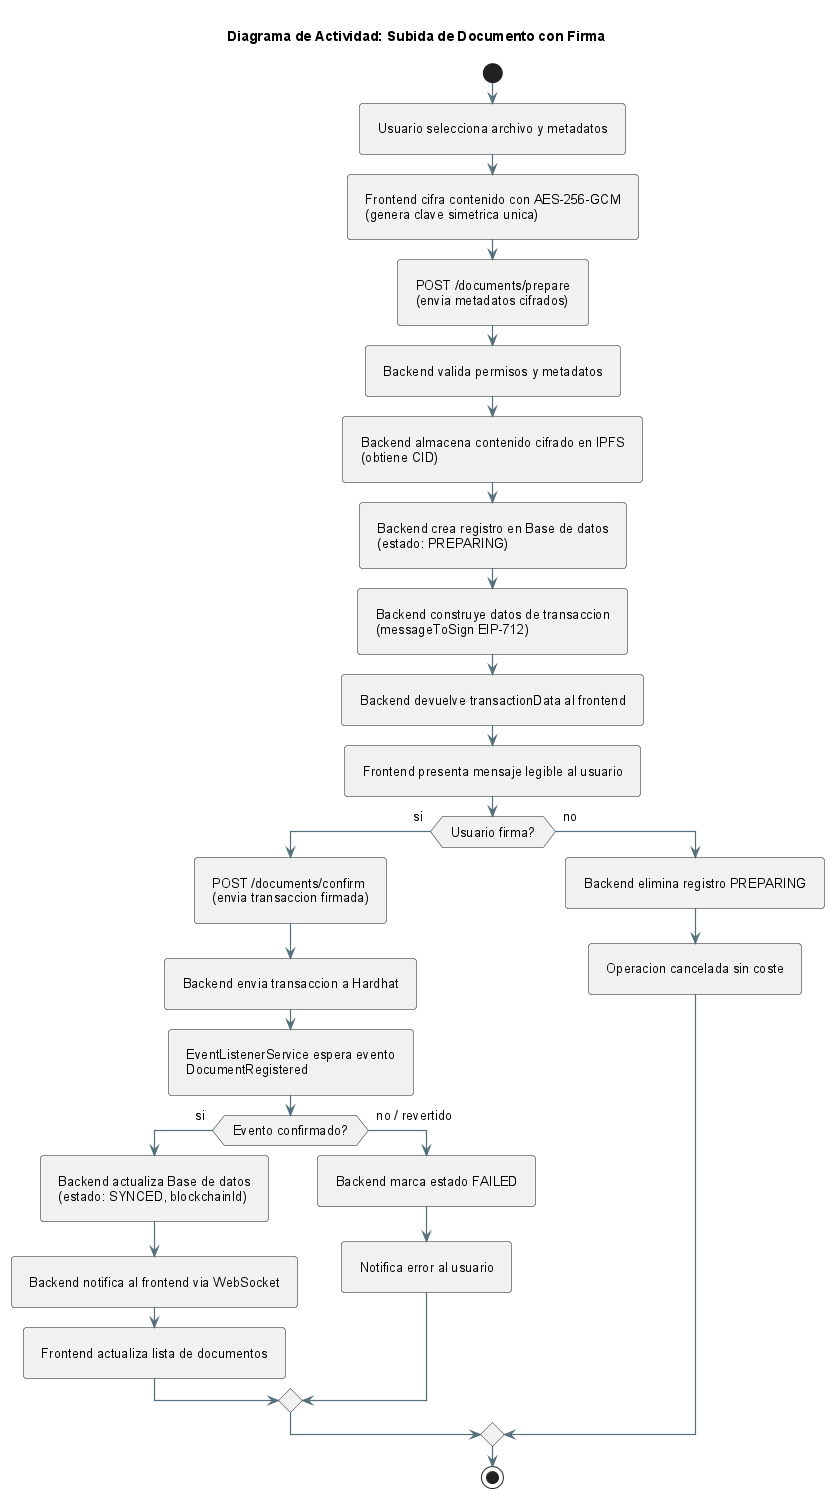

The diagram above was rendered by PlantUML. Its source (embedded in the PNG):
@startuml
!include _structure-style.puml

title Diagrama de Actividad: Subida de Documento con Firma

start

:Usuario selecciona archivo y metadatos;

:Frontend cifra contenido con AES-256-GCM\n(genera clave simetrica unica);

:POST /documents/prepare\n(envia metadatos cifrados);

:Backend valida permisos y metadatos;

:Backend almacena contenido cifrado en IPFS\n(obtiene CID);

:Backend crea registro en Base de datos\n(estado: PREPARING);

:Backend construye datos de transaccion\n(messageToSign EIP-712);

:Backend devuelve transactionData al frontend;

:Frontend presenta mensaje legible al usuario;

if (Usuario firma?) then (si)
  :POST /documents/confirm\n(envia transaccion firmada);
  
  :Backend envia transaccion a Hardhat;
  
  :EventListenerService espera evento\nDocumentRegistered;
  
  if (Evento confirmado?) then (si)
    :Backend actualiza Base de datos\n(estado: SYNCED, blockchainId);
    :Backend notifica al frontend via WebSocket;
    :Frontend actualiza lista de documentos;
  else (no / revertido)
    :Backend marca estado FAILED;
    :Notifica error al usuario;
  endif
  
else (no)
  :Backend elimina registro PREPARING;
  :Operacion cancelada sin coste;
endif

stop

@enduml